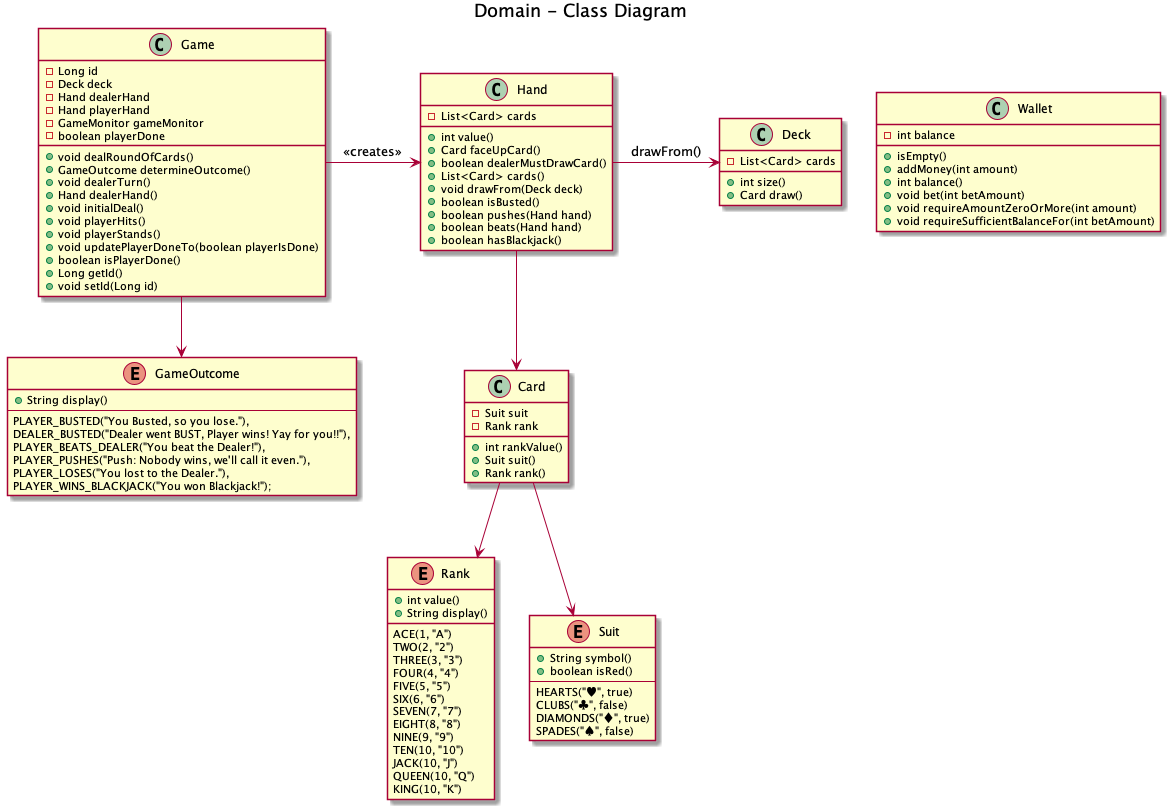

The diagram above was rendered by PlantUML. Its source (embedded in the PNG):
@startuml
title Domain - Class Diagram

enum Rank {
    + int value()
    + String display()
    ___
    ACE(1, "A")
    TWO(2, "2")
    THREE(3, "3")
    FOUR(4, "4")
    FIVE(5, "5")
    SIX(6, "6")
    SEVEN(7, "7")
    EIGHT(8, "8")
    NINE(9, "9")
    TEN(10, "10")
    JACK(10, "J")
    QUEEN(10, "Q")
    KING(10, "K")
}

enum Suit {
    + String symbol()
    + boolean isRed()
    ---
    HEARTS("♥", true)
    CLUBS("♣", false)
    DIAMONDS("♦", true)
    SPADES("♠", false)
}

class Card {
    - Suit suit
    - Rank rank
    + int rankValue()
    + Suit suit()
    + Rank rank()
}

class Wallet {
    - int balance
    + isEmpty()
    + addMoney(int amount)
    + int balance()
    + void bet(int betAmount)
    + void requireAmountZeroOrMore(int amount)
    + void requireSufficientBalanceFor(int betAmount)
}

class Deck {
    - List<Card> cards
    + int size()
    + Card draw()
}

enum GameOutcome {
    + String display()
    ---
    PLAYER_BUSTED("You Busted, so you lose."),
    DEALER_BUSTED("Dealer went BUST, Player wins! Yay for you!!"),
    PLAYER_BEATS_DEALER("You beat the Dealer!"),
    PLAYER_PUSHES("Push: Nobody wins, we'll call it even."),
    PLAYER_LOSES("You lost to the Dealer."),
    PLAYER_WINS_BLACKJACK("You won Blackjack!");
}

class Hand {
    - List<Card> cards
    + int value()
    + Card faceUpCard()
    + boolean dealerMustDrawCard()
    + List<Card> cards()
    + void drawFrom(Deck deck)
    + boolean isBusted()
    + boolean pushes(Hand hand)
    + boolean beats(Hand hand)
    + boolean hasBlackjack()
}

class Game {
    - Long id
    - Deck deck
    - Hand dealerHand
    - Hand playerHand
    - GameMonitor gameMonitor
    - boolean playerDone

    + void dealRoundOfCards()
    + GameOutcome determineOutcome()
    + void dealerTurn()
    + Hand dealerHand()
    + void initialDeal()
    + void playerHits()
    + void playerStands()
    + void updatePlayerDoneTo(boolean playerIsDone)
    + boolean isPlayerDone()
    + Long getId()
    + void setId(Long id)
}

Game -> Hand : <<creates>>
Game -down-> GameOutcome
Hand -down-> Card
Hand -> Deck : drawFrom()
Card -down-> Suit
Card -down-> Rank
@enduml